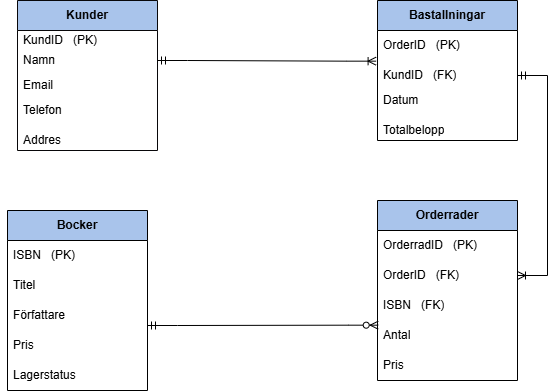

The diagram above was exported from draw.io. Its source (the exported page's mxGraphModel, read from the mxfile embedded in the PNG):
<mxGraphModel dx="786" dy="451" grid="1" gridSize="10" guides="1" tooltips="1" connect="1" arrows="1" fold="1" page="1" pageScale="1" pageWidth="827" pageHeight="1169" math="0" shadow="0">
  <root>
    <mxCell id="0" />
    <mxCell id="1" parent="0" />
    <mxCell id="d6p_66yPNBcuiQ2sj1VA-1" parent="1" style="swimlane;fontStyle=0;childLayout=stackLayout;horizontal=1;startSize=30;horizontalStack=0;resizeParent=1;resizeParentMax=0;resizeLast=0;collapsible=1;marginBottom=0;whiteSpace=wrap;html=1;strokeColor=#080709;fillColor=#A9C4EB;" value="&lt;b&gt;Kunder&lt;/b&gt;" vertex="1">
      <mxGeometry height="150" width="140" x="80" y="160" as="geometry" />
    </mxCell>
    <mxCell id="d6p_66yPNBcuiQ2sj1VA-2" parent="d6p_66yPNBcuiQ2sj1VA-1" style="text;strokeColor=none;fillColor=none;align=left;verticalAlign=middle;spacingLeft=4;spacingRight=4;overflow=hidden;points=[[0,0.5],[1,0.5]];portConstraint=eastwest;rotatable=0;whiteSpace=wrap;html=1;" value="KundID&amp;nbsp; &amp;nbsp;(PK)&lt;div&gt;&lt;br&gt;&lt;/div&gt;" vertex="1">
      <mxGeometry height="20" width="140" y="30" as="geometry" />
    </mxCell>
    <mxCell id="d6p_66yPNBcuiQ2sj1VA-3" parent="d6p_66yPNBcuiQ2sj1VA-1" style="text;strokeColor=none;fillColor=none;align=left;verticalAlign=middle;spacingLeft=4;spacingRight=4;overflow=hidden;points=[[0,0.5],[1,0.5]];portConstraint=eastwest;rotatable=0;whiteSpace=wrap;html=1;" value="Namn&lt;div&gt;&lt;br&gt;&lt;/div&gt;" vertex="1">
      <mxGeometry height="20" width="140" y="50" as="geometry" />
    </mxCell>
    <mxCell id="d6p_66yPNBcuiQ2sj1VA-4" parent="d6p_66yPNBcuiQ2sj1VA-1" style="text;strokeColor=none;fillColor=none;align=left;verticalAlign=middle;spacingLeft=4;spacingRight=4;overflow=hidden;points=[[0,0.5],[1,0.5]];portConstraint=eastwest;rotatable=0;whiteSpace=wrap;html=1;" value="Email" vertex="1">
      <mxGeometry height="30" width="140" y="70" as="geometry" />
    </mxCell>
    <mxCell id="d6p_66yPNBcuiQ2sj1VA-5" parent="d6p_66yPNBcuiQ2sj1VA-1" style="text;strokeColor=none;fillColor=none;align=left;verticalAlign=middle;spacingLeft=4;spacingRight=4;overflow=hidden;points=[[0,0.5],[1,0.5]];portConstraint=eastwest;rotatable=0;whiteSpace=wrap;html=1;" value="Telefon&lt;div&gt;&lt;br&gt;&lt;/div&gt;" vertex="1">
      <mxGeometry height="30" width="140" y="100" as="geometry" />
    </mxCell>
    <mxCell id="d6p_66yPNBcuiQ2sj1VA-6" parent="d6p_66yPNBcuiQ2sj1VA-1" style="text;strokeColor=none;fillColor=none;align=left;verticalAlign=middle;spacingLeft=4;spacingRight=4;overflow=hidden;points=[[0,0.5],[1,0.5]];portConstraint=eastwest;rotatable=0;whiteSpace=wrap;html=1;" value="Addres" vertex="1">
      <mxGeometry height="20" width="140" y="130" as="geometry" />
    </mxCell>
    <mxCell id="d6p_66yPNBcuiQ2sj1VA-7" parent="1" style="swimlane;fontStyle=0;childLayout=stackLayout;horizontal=1;startSize=30;horizontalStack=0;resizeParent=1;resizeParentMax=0;resizeLast=0;collapsible=1;marginBottom=0;whiteSpace=wrap;html=1;fillColor=#A9C4EB;" value="&lt;b&gt;Bastallningar&lt;/b&gt;" vertex="1">
      <mxGeometry height="140" width="140" x="440" y="160" as="geometry" />
    </mxCell>
    <mxCell id="d6p_66yPNBcuiQ2sj1VA-8" parent="d6p_66yPNBcuiQ2sj1VA-7" style="text;strokeColor=none;fillColor=none;align=left;verticalAlign=middle;spacingLeft=4;spacingRight=4;overflow=hidden;points=[[0,0.5],[1,0.5]];portConstraint=eastwest;rotatable=0;whiteSpace=wrap;html=1;" value="OrderID&amp;nbsp; &amp;nbsp;(PK)" vertex="1">
      <mxGeometry height="30" width="140" y="30" as="geometry" />
    </mxCell>
    <mxCell id="d6p_66yPNBcuiQ2sj1VA-9" parent="d6p_66yPNBcuiQ2sj1VA-7" style="text;strokeColor=none;fillColor=none;align=left;verticalAlign=middle;spacingLeft=4;spacingRight=4;overflow=hidden;points=[[0,0.5],[1,0.5]];portConstraint=eastwest;rotatable=0;whiteSpace=wrap;html=1;" value="KundID&amp;nbsp; &amp;nbsp;(FK)" vertex="1">
      <mxGeometry height="30" width="140" y="60" as="geometry" />
    </mxCell>
    <mxCell id="d6p_66yPNBcuiQ2sj1VA-10" parent="d6p_66yPNBcuiQ2sj1VA-7" style="text;strokeColor=none;fillColor=none;align=left;verticalAlign=middle;spacingLeft=4;spacingRight=4;overflow=hidden;points=[[0,0.5],[1,0.5]];portConstraint=eastwest;rotatable=0;whiteSpace=wrap;html=1;" value="Datum&lt;div&gt;&lt;br&gt;&lt;/div&gt;" vertex="1">
      <mxGeometry height="30" width="140" y="90" as="geometry" />
    </mxCell>
    <mxCell id="d6p_66yPNBcuiQ2sj1VA-11" parent="d6p_66yPNBcuiQ2sj1VA-7" style="text;strokeColor=none;fillColor=none;align=left;verticalAlign=middle;spacingLeft=4;spacingRight=4;overflow=hidden;points=[[0,0.5],[1,0.5]];portConstraint=eastwest;rotatable=0;whiteSpace=wrap;html=1;" value="Totalbelopp" vertex="1">
      <mxGeometry height="20" width="140" y="120" as="geometry" />
    </mxCell>
    <mxCell id="d6p_66yPNBcuiQ2sj1VA-12" parent="1" style="swimlane;fontStyle=0;childLayout=stackLayout;horizontal=1;startSize=30;horizontalStack=0;resizeParent=1;resizeParentMax=0;resizeLast=0;collapsible=1;marginBottom=0;whiteSpace=wrap;html=1;fillColor=#A9C4EB;" value="&lt;b&gt;Orderrader&lt;/b&gt;" vertex="1">
      <mxGeometry height="180" width="140" x="440" y="360" as="geometry" />
    </mxCell>
    <mxCell id="d6p_66yPNBcuiQ2sj1VA-13" parent="d6p_66yPNBcuiQ2sj1VA-12" style="text;strokeColor=none;fillColor=none;align=left;verticalAlign=middle;spacingLeft=4;spacingRight=4;overflow=hidden;points=[[0,0.5],[1,0.5]];portConstraint=eastwest;rotatable=0;whiteSpace=wrap;html=1;" value="OrderradID&amp;nbsp; &amp;nbsp;(PK)" vertex="1">
      <mxGeometry height="30" width="140" y="30" as="geometry" />
    </mxCell>
    <mxCell id="d6p_66yPNBcuiQ2sj1VA-14" parent="d6p_66yPNBcuiQ2sj1VA-12" style="text;strokeColor=none;fillColor=none;align=left;verticalAlign=middle;spacingLeft=4;spacingRight=4;overflow=hidden;points=[[0,0.5],[1,0.5]];portConstraint=eastwest;rotatable=0;whiteSpace=wrap;html=1;" value="OrderID&amp;nbsp; &amp;nbsp;(FK)" vertex="1">
      <mxGeometry height="30" width="140" y="60" as="geometry" />
    </mxCell>
    <mxCell id="d6p_66yPNBcuiQ2sj1VA-15" parent="d6p_66yPNBcuiQ2sj1VA-12" style="text;strokeColor=none;fillColor=none;align=left;verticalAlign=middle;spacingLeft=4;spacingRight=4;overflow=hidden;points=[[0,0.5],[1,0.5]];portConstraint=eastwest;rotatable=0;whiteSpace=wrap;html=1;" value="ISBN&amp;nbsp; &amp;nbsp;(FK)" vertex="1">
      <mxGeometry height="30" width="140" y="90" as="geometry" />
    </mxCell>
    <mxCell id="d6p_66yPNBcuiQ2sj1VA-16" parent="d6p_66yPNBcuiQ2sj1VA-12" style="text;strokeColor=none;fillColor=none;align=left;verticalAlign=middle;spacingLeft=4;spacingRight=4;overflow=hidden;points=[[0,0.5],[1,0.5]];portConstraint=eastwest;rotatable=0;whiteSpace=wrap;html=1;" value="Antal" vertex="1">
      <mxGeometry height="30" width="140" y="120" as="geometry" />
    </mxCell>
    <mxCell id="d6p_66yPNBcuiQ2sj1VA-17" parent="d6p_66yPNBcuiQ2sj1VA-12" style="text;strokeColor=none;fillColor=none;align=left;verticalAlign=middle;spacingLeft=4;spacingRight=4;overflow=hidden;points=[[0,0.5],[1,0.5]];portConstraint=eastwest;rotatable=0;whiteSpace=wrap;html=1;" value="Pris" vertex="1">
      <mxGeometry height="30" width="140" y="150" as="geometry" />
    </mxCell>
    <mxCell id="d6p_66yPNBcuiQ2sj1VA-18" parent="1" style="swimlane;fontStyle=0;childLayout=stackLayout;horizontal=1;startSize=30;horizontalStack=0;resizeParent=1;resizeParentMax=0;resizeLast=0;collapsible=1;marginBottom=0;whiteSpace=wrap;html=1;fillColor=#A9C4EB;" value="&lt;b&gt;Bocker&lt;/b&gt;" vertex="1">
      <mxGeometry height="180" width="140" x="70" y="370" as="geometry" />
    </mxCell>
    <mxCell id="d6p_66yPNBcuiQ2sj1VA-19" parent="d6p_66yPNBcuiQ2sj1VA-18" style="text;strokeColor=none;fillColor=none;align=left;verticalAlign=middle;spacingLeft=4;spacingRight=4;overflow=hidden;points=[[0,0.5],[1,0.5]];portConstraint=eastwest;rotatable=0;whiteSpace=wrap;html=1;" value="ISBN&amp;nbsp; &amp;nbsp;(PK)" vertex="1">
      <mxGeometry height="30" width="140" y="30" as="geometry" />
    </mxCell>
    <mxCell id="d6p_66yPNBcuiQ2sj1VA-20" parent="d6p_66yPNBcuiQ2sj1VA-18" style="text;strokeColor=none;fillColor=none;align=left;verticalAlign=middle;spacingLeft=4;spacingRight=4;overflow=hidden;points=[[0,0.5],[1,0.5]];portConstraint=eastwest;rotatable=0;whiteSpace=wrap;html=1;" value="Titel" vertex="1">
      <mxGeometry height="30" width="140" y="60" as="geometry" />
    </mxCell>
    <mxCell id="d6p_66yPNBcuiQ2sj1VA-21" parent="d6p_66yPNBcuiQ2sj1VA-18" style="text;strokeColor=none;fillColor=none;align=left;verticalAlign=middle;spacingLeft=4;spacingRight=4;overflow=hidden;points=[[0,0.5],[1,0.5]];portConstraint=eastwest;rotatable=0;whiteSpace=wrap;html=1;" value="Författare" vertex="1">
      <mxGeometry height="30" width="140" y="90" as="geometry" />
    </mxCell>
    <mxCell id="d6p_66yPNBcuiQ2sj1VA-22" parent="d6p_66yPNBcuiQ2sj1VA-18" style="text;strokeColor=none;fillColor=none;align=left;verticalAlign=middle;spacingLeft=4;spacingRight=4;overflow=hidden;points=[[0,0.5],[1,0.5]];portConstraint=eastwest;rotatable=0;whiteSpace=wrap;html=1;" value="Pris" vertex="1">
      <mxGeometry height="30" width="140" y="120" as="geometry" />
    </mxCell>
    <mxCell id="d6p_66yPNBcuiQ2sj1VA-23" parent="d6p_66yPNBcuiQ2sj1VA-18" style="text;strokeColor=none;fillColor=none;align=left;verticalAlign=middle;spacingLeft=4;spacingRight=4;overflow=hidden;points=[[0,0.5],[1,0.5]];portConstraint=eastwest;rotatable=0;whiteSpace=wrap;html=1;" value="Lagerstatus" vertex="1">
      <mxGeometry height="30" width="140" y="150" as="geometry" />
    </mxCell>
    <mxCell id="d6p_66yPNBcuiQ2sj1VA-24" edge="1" parent="d6p_66yPNBcuiQ2sj1VA-18" source="d6p_66yPNBcuiQ2sj1VA-20" style="edgeStyle=none;rounded=0;orthogonalLoop=1;jettySize=auto;html=1;entryX=0;entryY=0.5;entryDx=0;entryDy=0;" target="d6p_66yPNBcuiQ2sj1VA-20">
      <mxGeometry relative="1" as="geometry" />
    </mxCell>
    <mxCell id="d6p_66yPNBcuiQ2sj1VA-46" edge="1" parent="1" style="edgeStyle=entityRelationEdgeStyle;fontSize=12;html=1;endArrow=ERzeroToMany;startArrow=ERmandOne;rounded=0;entryX=0.005;entryY=0.156;entryDx=0;entryDy=0;entryPerimeter=0;" target="d6p_66yPNBcuiQ2sj1VA-16" value="">
      <mxGeometry height="100" relative="1" width="100" as="geometry">
        <mxPoint x="210" y="485" as="sourcePoint" />
        <mxPoint x="546.66" y="570" as="targetPoint" />
      </mxGeometry>
    </mxCell>
    <mxCell id="d6p_66yPNBcuiQ2sj1VA-48" edge="1" parent="1" source="d6p_66yPNBcuiQ2sj1VA-3" style="edgeStyle=entityRelationEdgeStyle;fontSize=12;html=1;endArrow=ERoneToMany;startArrow=ERmandOne;rounded=0;exitX=1;exitY=0.5;exitDx=0;exitDy=0;entryX=-0.01;entryY=0.022;entryDx=0;entryDy=0;entryPerimeter=0;" target="d6p_66yPNBcuiQ2sj1VA-9" value="">
      <mxGeometry height="100" relative="1" width="100" as="geometry">
        <mxPoint x="360" y="390" as="sourcePoint" />
        <mxPoint x="460" y="290" as="targetPoint" />
      </mxGeometry>
    </mxCell>
    <mxCell id="d6p_66yPNBcuiQ2sj1VA-49" edge="1" parent="1" source="d6p_66yPNBcuiQ2sj1VA-9" style="edgeStyle=entityRelationEdgeStyle;fontSize=12;html=1;endArrow=ERoneToMany;startArrow=ERmandOne;rounded=0;exitX=1;exitY=0.5;exitDx=0;exitDy=0;entryX=1;entryY=0.5;entryDx=0;entryDy=0;" target="d6p_66yPNBcuiQ2sj1VA-14" value="">
      <mxGeometry height="100" relative="1" width="100" as="geometry">
        <mxPoint x="660" y="405" as="sourcePoint" />
        <mxPoint x="660" y="185" as="targetPoint" />
      </mxGeometry>
    </mxCell>
  </root>
</mxGraphModel>